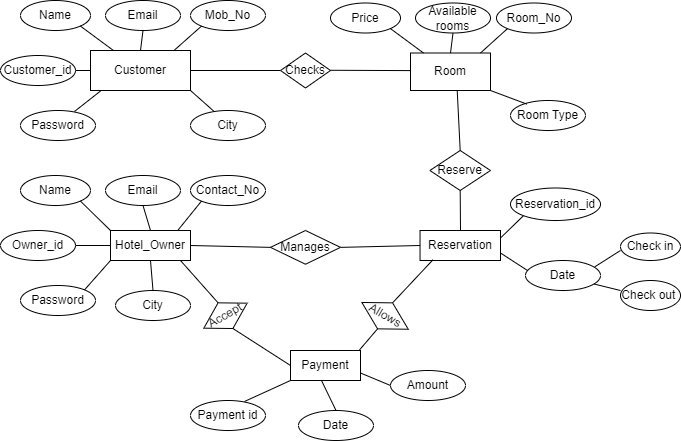

The diagram above was exported from draw.io. Its source (the exported page's mxGraphModel, read from the mxfile embedded in the PNG):
<mxGraphModel dx="1105" dy="562" grid="1" gridSize="10" guides="1" tooltips="1" connect="1" arrows="1" fold="1" page="1" pageScale="1" pageWidth="827" pageHeight="1169" math="0" shadow="0">
  <root>
    <mxCell id="0" />
    <mxCell id="1" parent="0" />
    <mxCell id="nnLAP8_PBoVZciGguY1a-7" value="Email" style="ellipse;whiteSpace=wrap;html=1;align=center;" vertex="1" parent="1">
      <mxGeometry x="145" y="190" width="75" height="30" as="geometry" />
    </mxCell>
    <mxCell id="nnLAP8_PBoVZciGguY1a-8" value="Name" style="ellipse;whiteSpace=wrap;html=1;align=center;" vertex="1" parent="1">
      <mxGeometry x="60" y="190" width="70" height="30" as="geometry" />
    </mxCell>
    <mxCell id="nnLAP8_PBoVZciGguY1a-9" value="Customer" style="whiteSpace=wrap;html=1;align=center;" vertex="1" parent="1">
      <mxGeometry x="130" y="240" width="100" height="40" as="geometry" />
    </mxCell>
    <mxCell id="nnLAP8_PBoVZciGguY1a-10" value="Mob_No" style="ellipse;whiteSpace=wrap;html=1;align=center;" vertex="1" parent="1">
      <mxGeometry x="230" y="190" width="75" height="30" as="geometry" />
    </mxCell>
    <mxCell id="nnLAP8_PBoVZciGguY1a-11" value="Customer_id" style="ellipse;whiteSpace=wrap;html=1;align=center;" vertex="1" parent="1">
      <mxGeometry x="40" y="245" width="75" height="30" as="geometry" />
    </mxCell>
    <mxCell id="nnLAP8_PBoVZciGguY1a-12" value="Password" style="ellipse;whiteSpace=wrap;html=1;align=center;" vertex="1" parent="1">
      <mxGeometry x="60" y="300" width="75" height="30" as="geometry" />
    </mxCell>
    <mxCell id="nnLAP8_PBoVZciGguY1a-13" value="City" style="ellipse;whiteSpace=wrap;html=1;align=center;" vertex="1" parent="1">
      <mxGeometry x="230" y="300" width="75" height="30" as="geometry" />
    </mxCell>
    <mxCell id="nnLAP8_PBoVZciGguY1a-16" value="" style="endArrow=none;html=1;rounded=0;entryX=1;entryY=1;entryDx=0;entryDy=0;" edge="1" parent="1" source="nnLAP8_PBoVZciGguY1a-9" target="nnLAP8_PBoVZciGguY1a-8">
      <mxGeometry width="50" height="50" relative="1" as="geometry">
        <mxPoint x="390" y="300" as="sourcePoint" />
        <mxPoint x="440" y="250" as="targetPoint" />
      </mxGeometry>
    </mxCell>
    <mxCell id="nnLAP8_PBoVZciGguY1a-18" value="" style="endArrow=none;html=1;rounded=0;entryX=0;entryY=1;entryDx=0;entryDy=0;exitX=0.835;exitY=0;exitDx=0;exitDy=0;exitPerimeter=0;" edge="1" parent="1" source="nnLAP8_PBoVZciGguY1a-9" target="nnLAP8_PBoVZciGguY1a-10">
      <mxGeometry width="50" height="50" relative="1" as="geometry">
        <mxPoint x="390" y="300" as="sourcePoint" />
        <mxPoint x="440" y="250" as="targetPoint" />
      </mxGeometry>
    </mxCell>
    <mxCell id="nnLAP8_PBoVZciGguY1a-19" value="" style="endArrow=none;html=1;rounded=0;entryX=0.5;entryY=1;entryDx=0;entryDy=0;exitX=0.5;exitY=0;exitDx=0;exitDy=0;" edge="1" parent="1" source="nnLAP8_PBoVZciGguY1a-9" target="nnLAP8_PBoVZciGguY1a-7">
      <mxGeometry width="50" height="50" relative="1" as="geometry">
        <mxPoint x="290" y="290" as="sourcePoint" />
        <mxPoint x="340" y="240" as="targetPoint" />
      </mxGeometry>
    </mxCell>
    <mxCell id="nnLAP8_PBoVZciGguY1a-20" value="" style="endArrow=none;html=1;rounded=0;entryX=0.1;entryY=1.013;entryDx=0;entryDy=0;entryPerimeter=0;exitX=0.72;exitY=0.033;exitDx=0;exitDy=0;exitPerimeter=0;" edge="1" parent="1" source="nnLAP8_PBoVZciGguY1a-12" target="nnLAP8_PBoVZciGguY1a-9">
      <mxGeometry width="50" height="50" relative="1" as="geometry">
        <mxPoint x="290" y="290" as="sourcePoint" />
        <mxPoint x="340" y="240" as="targetPoint" />
      </mxGeometry>
    </mxCell>
    <mxCell id="nnLAP8_PBoVZciGguY1a-21" value="" style="endArrow=none;html=1;rounded=0;entryX=1;entryY=1;entryDx=0;entryDy=0;exitX=0.311;exitY=0.024;exitDx=0;exitDy=0;exitPerimeter=0;" edge="1" parent="1" source="nnLAP8_PBoVZciGguY1a-13" target="nnLAP8_PBoVZciGguY1a-9">
      <mxGeometry width="50" height="50" relative="1" as="geometry">
        <mxPoint x="250" y="300" as="sourcePoint" />
        <mxPoint x="340" y="240" as="targetPoint" />
      </mxGeometry>
    </mxCell>
    <mxCell id="nnLAP8_PBoVZciGguY1a-22" value="" style="endArrow=none;html=1;rounded=0;entryX=1;entryY=0.5;entryDx=0;entryDy=0;exitX=0;exitY=0.5;exitDx=0;exitDy=0;" edge="1" parent="1" source="nnLAP8_PBoVZciGguY1a-9" target="nnLAP8_PBoVZciGguY1a-11">
      <mxGeometry width="50" height="50" relative="1" as="geometry">
        <mxPoint x="290" y="290" as="sourcePoint" />
        <mxPoint x="340" y="240" as="targetPoint" />
      </mxGeometry>
    </mxCell>
    <mxCell id="nnLAP8_PBoVZciGguY1a-23" value="" style="line;strokeWidth=1;rotatable=0;dashed=0;labelPosition=right;align=left;verticalAlign=middle;spacingTop=0;spacingLeft=6;points=[];portConstraint=eastwest;" vertex="1" parent="1">
      <mxGeometry x="230" y="255" width="90" height="10" as="geometry" />
    </mxCell>
    <mxCell id="nnLAP8_PBoVZciGguY1a-24" value="Checks" style="shape=rhombus;perimeter=rhombusPerimeter;whiteSpace=wrap;html=1;align=center;" vertex="1" parent="1">
      <mxGeometry x="320" y="242.5" width="50" height="35" as="geometry" />
    </mxCell>
    <mxCell id="nnLAP8_PBoVZciGguY1a-26" value="" style="endArrow=none;html=1;rounded=0;" edge="1" parent="1">
      <mxGeometry relative="1" as="geometry">
        <mxPoint x="370" y="259.77000000000004" as="sourcePoint" />
        <mxPoint x="450" y="260.1" as="targetPoint" />
      </mxGeometry>
    </mxCell>
    <mxCell id="nnLAP8_PBoVZciGguY1a-27" value="Room" style="whiteSpace=wrap;html=1;align=center;" vertex="1" parent="1">
      <mxGeometry x="450" y="242.5" width="80" height="37.5" as="geometry" />
    </mxCell>
    <mxCell id="nnLAP8_PBoVZciGguY1a-30" value="Room_No" style="ellipse;whiteSpace=wrap;html=1;align=center;" vertex="1" parent="1">
      <mxGeometry x="536" y="192.5" width="75" height="30" as="geometry" />
    </mxCell>
    <mxCell id="nnLAP8_PBoVZciGguY1a-31" value="" style="endArrow=none;html=1;rounded=0;entryX=0;entryY=1;entryDx=0;entryDy=0;exitX=0.835;exitY=0;exitDx=0;exitDy=0;exitPerimeter=0;" edge="1" parent="1" target="nnLAP8_PBoVZciGguY1a-30">
      <mxGeometry width="50" height="50" relative="1" as="geometry">
        <mxPoint x="520" y="242.5" as="sourcePoint" />
        <mxPoint x="746" y="252.5" as="targetPoint" />
      </mxGeometry>
    </mxCell>
    <mxCell id="nnLAP8_PBoVZciGguY1a-32" value="Available rooms" style="ellipse;whiteSpace=wrap;html=1;align=center;" vertex="1" parent="1">
      <mxGeometry x="455" y="192.5" width="75" height="30" as="geometry" />
    </mxCell>
    <mxCell id="nnLAP8_PBoVZciGguY1a-33" value="Price" style="ellipse;whiteSpace=wrap;html=1;align=center;" vertex="1" parent="1">
      <mxGeometry x="370" y="192.5" width="70" height="30" as="geometry" />
    </mxCell>
    <mxCell id="nnLAP8_PBoVZciGguY1a-34" value="" style="endArrow=none;html=1;rounded=0;entryX=1;entryY=1;entryDx=0;entryDy=0;" edge="1" parent="1" target="nnLAP8_PBoVZciGguY1a-33">
      <mxGeometry width="50" height="50" relative="1" as="geometry">
        <mxPoint x="463" y="242.5" as="sourcePoint" />
        <mxPoint x="750" y="252.5" as="targetPoint" />
      </mxGeometry>
    </mxCell>
    <mxCell id="nnLAP8_PBoVZciGguY1a-35" value="" style="endArrow=none;html=1;rounded=0;entryX=0.5;entryY=1;entryDx=0;entryDy=0;exitX=0.5;exitY=0;exitDx=0;exitDy=0;" edge="1" parent="1" target="nnLAP8_PBoVZciGguY1a-32">
      <mxGeometry width="50" height="50" relative="1" as="geometry">
        <mxPoint x="490" y="242.5" as="sourcePoint" />
        <mxPoint x="650" y="242.5" as="targetPoint" />
      </mxGeometry>
    </mxCell>
    <mxCell id="nnLAP8_PBoVZciGguY1a-36" value="Room Type" style="ellipse;whiteSpace=wrap;html=1;align=center;" vertex="1" parent="1">
      <mxGeometry x="550" y="290" width="75" height="30" as="geometry" />
    </mxCell>
    <mxCell id="nnLAP8_PBoVZciGguY1a-37" value="" style="endArrow=none;html=1;rounded=0;entryX=1;entryY=1;entryDx=0;entryDy=0;exitX=0.217;exitY=0.119;exitDx=0;exitDy=0;exitPerimeter=0;" edge="1" parent="1" source="nnLAP8_PBoVZciGguY1a-36" target="nnLAP8_PBoVZciGguY1a-27">
      <mxGeometry width="50" height="50" relative="1" as="geometry">
        <mxPoint x="570" y="290" as="sourcePoint" />
        <mxPoint x="520" y="280" as="targetPoint" />
      </mxGeometry>
    </mxCell>
    <mxCell id="nnLAP8_PBoVZciGguY1a-38" value="Reserve" style="shape=rhombus;perimeter=rhombusPerimeter;whiteSpace=wrap;html=1;align=center;" vertex="1" parent="1">
      <mxGeometry x="469.38" y="340" width="60.62" height="40" as="geometry" />
    </mxCell>
    <mxCell id="nnLAP8_PBoVZciGguY1a-40" value="" style="endArrow=none;html=1;rounded=0;entryX=0.584;entryY=1.004;entryDx=0;entryDy=0;exitX=0.5;exitY=0;exitDx=0;exitDy=0;entryPerimeter=0;" edge="1" parent="1" source="nnLAP8_PBoVZciGguY1a-38" target="nnLAP8_PBoVZciGguY1a-27">
      <mxGeometry width="50" height="50" relative="1" as="geometry">
        <mxPoint x="410" y="360" as="sourcePoint" />
        <mxPoint x="460" y="310" as="targetPoint" />
      </mxGeometry>
    </mxCell>
    <mxCell id="nnLAP8_PBoVZciGguY1a-41" value="" style="endArrow=none;html=1;rounded=0;entryX=0.5;entryY=1;entryDx=0;entryDy=0;" edge="1" parent="1" target="nnLAP8_PBoVZciGguY1a-38">
      <mxGeometry width="50" height="50" relative="1" as="geometry">
        <mxPoint x="500" y="420" as="sourcePoint" />
        <mxPoint x="430" y="290" as="targetPoint" />
      </mxGeometry>
    </mxCell>
    <mxCell id="nnLAP8_PBoVZciGguY1a-42" value="Reservation" style="whiteSpace=wrap;html=1;align=center;" vertex="1" parent="1">
      <mxGeometry x="459.54" y="420" width="80.46" height="30" as="geometry" />
    </mxCell>
    <mxCell id="nnLAP8_PBoVZciGguY1a-43" value="" style="endArrow=none;html=1;rounded=0;entryX=0;entryY=0.5;entryDx=0;entryDy=0;exitX=1;exitY=0.5;exitDx=0;exitDy=0;" edge="1" parent="1" source="nnLAP8_PBoVZciGguY1a-44" target="nnLAP8_PBoVZciGguY1a-42">
      <mxGeometry width="50" height="50" relative="1" as="geometry">
        <mxPoint x="400" y="435" as="sourcePoint" />
        <mxPoint x="430" y="290" as="targetPoint" />
      </mxGeometry>
    </mxCell>
    <mxCell id="nnLAP8_PBoVZciGguY1a-44" value="Manages" style="shape=rhombus;perimeter=rhombusPerimeter;whiteSpace=wrap;html=1;align=center;" vertex="1" parent="1">
      <mxGeometry x="310" y="420" width="70" height="33.75" as="geometry" />
    </mxCell>
    <mxCell id="nnLAP8_PBoVZciGguY1a-45" value="" style="endArrow=none;html=1;rounded=0;entryX=0;entryY=0.5;entryDx=0;entryDy=0;exitX=1;exitY=0.5;exitDx=0;exitDy=0;" edge="1" parent="1" source="nnLAP8_PBoVZciGguY1a-46" target="nnLAP8_PBoVZciGguY1a-44">
      <mxGeometry width="50" height="50" relative="1" as="geometry">
        <mxPoint x="270" y="435" as="sourcePoint" />
        <mxPoint x="430" y="290" as="targetPoint" />
      </mxGeometry>
    </mxCell>
    <mxCell id="nnLAP8_PBoVZciGguY1a-46" value="Hotel_Owner" style="whiteSpace=wrap;html=1;align=center;" vertex="1" parent="1">
      <mxGeometry x="150" y="420" width="80" height="30" as="geometry" />
    </mxCell>
    <mxCell id="nnLAP8_PBoVZciGguY1a-47" value="" style="endArrow=none;html=1;rounded=0;entryX=0.16;entryY=0.978;entryDx=0;entryDy=0;entryPerimeter=0;exitX=0.5;exitY=0;exitDx=0;exitDy=0;" edge="1" parent="1" source="nnLAP8_PBoVZciGguY1a-48" target="nnLAP8_PBoVZciGguY1a-42">
      <mxGeometry width="50" height="50" relative="1" as="geometry">
        <mxPoint x="420" y="500" as="sourcePoint" />
        <mxPoint x="430" y="290" as="targetPoint" />
      </mxGeometry>
    </mxCell>
    <mxCell id="nnLAP8_PBoVZciGguY1a-48" value="Allows" style="shape=rhombus;perimeter=rhombusPerimeter;whiteSpace=wrap;html=1;align=center;rotation=30;" vertex="1" parent="1">
      <mxGeometry x="397.81" y="490.35" width="53.51" height="30" as="geometry" />
    </mxCell>
    <mxCell id="nnLAP8_PBoVZciGguY1a-51" value="" style="endArrow=none;html=1;rounded=0;entryX=0.5;entryY=1;entryDx=0;entryDy=0;" edge="1" parent="1" target="nnLAP8_PBoVZciGguY1a-48">
      <mxGeometry width="50" height="50" relative="1" as="geometry">
        <mxPoint x="390" y="550" as="sourcePoint" />
        <mxPoint x="460" y="420" as="targetPoint" />
      </mxGeometry>
    </mxCell>
    <mxCell id="nnLAP8_PBoVZciGguY1a-52" value="Payment" style="whiteSpace=wrap;html=1;align=center;" vertex="1" parent="1">
      <mxGeometry x="330" y="540" width="70" height="30" as="geometry" />
    </mxCell>
    <mxCell id="nnLAP8_PBoVZciGguY1a-53" value="" style="endArrow=none;html=1;rounded=0;entryX=0.912;entryY=0.944;entryDx=0;entryDy=0;entryPerimeter=0;exitX=0.5;exitY=0;exitDx=0;exitDy=0;" edge="1" parent="1" source="nnLAP8_PBoVZciGguY1a-54">
      <mxGeometry width="50" height="50" relative="1" as="geometry">
        <mxPoint x="267.04" y="491.68" as="sourcePoint" />
        <mxPoint x="220.00000000000003" y="450.00000000000006" as="targetPoint" />
      </mxGeometry>
    </mxCell>
    <mxCell id="nnLAP8_PBoVZciGguY1a-54" value="Accept" style="shape=rhombus;perimeter=rhombusPerimeter;whiteSpace=wrap;html=1;align=center;rotation=-30;" vertex="1" parent="1">
      <mxGeometry x="240" y="490.35" width="50" height="29.65" as="geometry" />
    </mxCell>
    <mxCell id="nnLAP8_PBoVZciGguY1a-55" value="" style="endArrow=none;html=1;rounded=0;exitX=0.5;exitY=1;exitDx=0;exitDy=0;entryX=0;entryY=0.5;entryDx=0;entryDy=0;" edge="1" parent="1" source="nnLAP8_PBoVZciGguY1a-54" target="nnLAP8_PBoVZciGguY1a-52">
      <mxGeometry width="50" height="50" relative="1" as="geometry">
        <mxPoint x="380" y="540" as="sourcePoint" />
        <mxPoint x="430" y="490" as="targetPoint" />
      </mxGeometry>
    </mxCell>
    <mxCell id="nnLAP8_PBoVZciGguY1a-56" value="" style="endArrow=none;html=1;rounded=0;entryX=1;entryY=0.25;entryDx=0;entryDy=0;exitX=0;exitY=1;exitDx=0;exitDy=0;" edge="1" parent="1" source="nnLAP8_PBoVZciGguY1a-58" target="nnLAP8_PBoVZciGguY1a-42">
      <mxGeometry width="50" height="50" relative="1" as="geometry">
        <mxPoint x="560" y="410" as="sourcePoint" />
        <mxPoint x="530" y="410" as="targetPoint" />
      </mxGeometry>
    </mxCell>
    <mxCell id="nnLAP8_PBoVZciGguY1a-58" value="Reservation_id" style="ellipse;whiteSpace=wrap;html=1;align=center;" vertex="1" parent="1">
      <mxGeometry x="550" y="377.5" width="90" height="32.5" as="geometry" />
    </mxCell>
    <mxCell id="nnLAP8_PBoVZciGguY1a-59" value="" style="endArrow=none;html=1;rounded=0;entryX=1;entryY=0.75;entryDx=0;entryDy=0;exitX=0.046;exitY=0.364;exitDx=0;exitDy=0;exitPerimeter=0;" edge="1" parent="1" source="nnLAP8_PBoVZciGguY1a-60" target="nnLAP8_PBoVZciGguY1a-42">
      <mxGeometry width="50" height="50" relative="1" as="geometry">
        <mxPoint x="580" y="460" as="sourcePoint" />
        <mxPoint x="540" y="410" as="targetPoint" />
      </mxGeometry>
    </mxCell>
    <mxCell id="nnLAP8_PBoVZciGguY1a-60" value="Date" style="ellipse;whiteSpace=wrap;html=1;align=center;" vertex="1" parent="1">
      <mxGeometry x="565" y="450" width="75" height="30" as="geometry" />
    </mxCell>
    <mxCell id="nnLAP8_PBoVZciGguY1a-61" value="" style="endArrow=none;html=1;rounded=0;entryX=0.925;entryY=0.209;entryDx=0;entryDy=0;entryPerimeter=0;" edge="1" parent="1" target="nnLAP8_PBoVZciGguY1a-60">
      <mxGeometry width="50" height="50" relative="1" as="geometry">
        <mxPoint x="660" y="440" as="sourcePoint" />
        <mxPoint x="540" y="410" as="targetPoint" />
      </mxGeometry>
    </mxCell>
    <mxCell id="nnLAP8_PBoVZciGguY1a-62" value="" style="endArrow=none;html=1;rounded=0;entryX=0.914;entryY=0.784;entryDx=0;entryDy=0;entryPerimeter=0;" edge="1" parent="1" target="nnLAP8_PBoVZciGguY1a-60">
      <mxGeometry width="50" height="50" relative="1" as="geometry">
        <mxPoint x="660" y="480" as="sourcePoint" />
        <mxPoint x="540" y="410" as="targetPoint" />
      </mxGeometry>
    </mxCell>
    <mxCell id="nnLAP8_PBoVZciGguY1a-63" value="Check in" style="ellipse;whiteSpace=wrap;html=1;align=center;" vertex="1" parent="1">
      <mxGeometry x="660" y="422.5" width="60" height="27.5" as="geometry" />
    </mxCell>
    <mxCell id="nnLAP8_PBoVZciGguY1a-64" value="Check out&amp;nbsp;" style="ellipse;whiteSpace=wrap;html=1;align=center;" vertex="1" parent="1">
      <mxGeometry x="660" y="470" width="60" height="30" as="geometry" />
    </mxCell>
    <mxCell id="nnLAP8_PBoVZciGguY1a-66" value="Payment id" style="ellipse;whiteSpace=wrap;html=1;align=center;" vertex="1" parent="1">
      <mxGeometry x="230" y="590" width="75" height="30" as="geometry" />
    </mxCell>
    <mxCell id="nnLAP8_PBoVZciGguY1a-67" value="Date" style="ellipse;whiteSpace=wrap;html=1;align=center;" vertex="1" parent="1">
      <mxGeometry x="338" y="600" width="75" height="30" as="geometry" />
    </mxCell>
    <mxCell id="nnLAP8_PBoVZciGguY1a-68" value="" style="endArrow=none;html=1;rounded=0;entryX=0;entryY=1;entryDx=0;entryDy=0;exitX=0.72;exitY=0.033;exitDx=0;exitDy=0;exitPerimeter=0;" edge="1" parent="1" source="nnLAP8_PBoVZciGguY1a-66" target="nnLAP8_PBoVZciGguY1a-52">
      <mxGeometry width="50" height="50" relative="1" as="geometry">
        <mxPoint x="460" y="580" as="sourcePoint" />
        <mxPoint x="310" y="571" as="targetPoint" />
      </mxGeometry>
    </mxCell>
    <mxCell id="nnLAP8_PBoVZciGguY1a-69" value="" style="endArrow=none;html=1;rounded=0;exitX=0.5;exitY=0;exitDx=0;exitDy=0;" edge="1" parent="1" source="nnLAP8_PBoVZciGguY1a-67">
      <mxGeometry width="50" height="50" relative="1" as="geometry">
        <mxPoint x="420" y="590" as="sourcePoint" />
        <mxPoint x="361" y="570" as="targetPoint" />
      </mxGeometry>
    </mxCell>
    <mxCell id="nnLAP8_PBoVZciGguY1a-70" value="" style="endArrow=none;html=1;rounded=0;exitX=1;exitY=0.75;exitDx=0;exitDy=0;entryX=0;entryY=0.5;entryDx=0;entryDy=0;" edge="1" parent="1" source="nnLAP8_PBoVZciGguY1a-52" target="nnLAP8_PBoVZciGguY1a-71">
      <mxGeometry width="50" height="50" relative="1" as="geometry">
        <mxPoint x="390" y="580" as="sourcePoint" />
        <mxPoint x="430" y="570" as="targetPoint" />
      </mxGeometry>
    </mxCell>
    <mxCell id="nnLAP8_PBoVZciGguY1a-71" value="Amount" style="ellipse;whiteSpace=wrap;html=1;align=center;" vertex="1" parent="1">
      <mxGeometry x="430" y="560" width="75" height="30" as="geometry" />
    </mxCell>
    <mxCell id="nnLAP8_PBoVZciGguY1a-72" value="Email" style="ellipse;whiteSpace=wrap;html=1;align=center;" vertex="1" parent="1">
      <mxGeometry x="145" y="365" width="75" height="30" as="geometry" />
    </mxCell>
    <mxCell id="nnLAP8_PBoVZciGguY1a-73" value="Name" style="ellipse;whiteSpace=wrap;html=1;align=center;" vertex="1" parent="1">
      <mxGeometry x="60" y="365" width="70" height="30" as="geometry" />
    </mxCell>
    <mxCell id="nnLAP8_PBoVZciGguY1a-75" value="Contact_No" style="ellipse;whiteSpace=wrap;html=1;align=center;" vertex="1" parent="1">
      <mxGeometry x="230" y="365" width="75" height="30" as="geometry" />
    </mxCell>
    <mxCell id="nnLAP8_PBoVZciGguY1a-76" value="Owner_id" style="ellipse;whiteSpace=wrap;html=1;align=center;" vertex="1" parent="1">
      <mxGeometry x="40" y="420" width="75" height="30" as="geometry" />
    </mxCell>
    <mxCell id="nnLAP8_PBoVZciGguY1a-77" value="Password" style="ellipse;whiteSpace=wrap;html=1;align=center;" vertex="1" parent="1">
      <mxGeometry x="60" y="475" width="75" height="30" as="geometry" />
    </mxCell>
    <mxCell id="nnLAP8_PBoVZciGguY1a-78" value="City" style="ellipse;whiteSpace=wrap;html=1;align=center;" vertex="1" parent="1">
      <mxGeometry x="155" y="480" width="75" height="30" as="geometry" />
    </mxCell>
    <mxCell id="nnLAP8_PBoVZciGguY1a-79" value="" style="endArrow=none;html=1;rounded=0;entryX=1;entryY=1;entryDx=0;entryDy=0;exitX=0;exitY=0;exitDx=0;exitDy=0;" edge="1" parent="1" source="nnLAP8_PBoVZciGguY1a-46" target="nnLAP8_PBoVZciGguY1a-73">
      <mxGeometry width="50" height="50" relative="1" as="geometry">
        <mxPoint x="153.04665641309361" y="415" as="sourcePoint" />
        <mxPoint x="440" y="425" as="targetPoint" />
      </mxGeometry>
    </mxCell>
    <mxCell id="nnLAP8_PBoVZciGguY1a-80" value="" style="endArrow=none;html=1;rounded=0;entryX=0;entryY=1;entryDx=0;entryDy=0;exitX=0.847;exitY=-0.023;exitDx=0;exitDy=0;exitPerimeter=0;" edge="1" parent="1" source="nnLAP8_PBoVZciGguY1a-46" target="nnLAP8_PBoVZciGguY1a-75">
      <mxGeometry width="50" height="50" relative="1" as="geometry">
        <mxPoint x="213.5" y="415" as="sourcePoint" />
        <mxPoint x="440" y="425" as="targetPoint" />
      </mxGeometry>
    </mxCell>
    <mxCell id="nnLAP8_PBoVZciGguY1a-81" value="" style="endArrow=none;html=1;rounded=0;entryX=0.5;entryY=1;entryDx=0;entryDy=0;exitX=0.5;exitY=0;exitDx=0;exitDy=0;" edge="1" parent="1" source="nnLAP8_PBoVZciGguY1a-46" target="nnLAP8_PBoVZciGguY1a-72">
      <mxGeometry width="50" height="50" relative="1" as="geometry">
        <mxPoint x="180" y="415" as="sourcePoint" />
        <mxPoint x="340" y="415" as="targetPoint" />
      </mxGeometry>
    </mxCell>
    <mxCell id="nnLAP8_PBoVZciGguY1a-82" value="" style="endArrow=none;html=1;rounded=0;entryX=0;entryY=1;entryDx=0;entryDy=0;exitX=1;exitY=0;exitDx=0;exitDy=0;" edge="1" parent="1" source="nnLAP8_PBoVZciGguY1a-77" target="nnLAP8_PBoVZciGguY1a-46">
      <mxGeometry width="50" height="50" relative="1" as="geometry">
        <mxPoint x="290" y="465" as="sourcePoint" />
        <mxPoint x="140" y="455.52" as="targetPoint" />
      </mxGeometry>
    </mxCell>
    <mxCell id="nnLAP8_PBoVZciGguY1a-83" value="" style="endArrow=none;html=1;rounded=0;entryX=0.5;entryY=1;entryDx=0;entryDy=0;exitX=0.5;exitY=0;exitDx=0;exitDy=0;" edge="1" parent="1" source="nnLAP8_PBoVZciGguY1a-78" target="nnLAP8_PBoVZciGguY1a-46">
      <mxGeometry width="50" height="50" relative="1" as="geometry">
        <mxPoint x="250" y="475" as="sourcePoint" />
        <mxPoint x="230" y="455" as="targetPoint" />
      </mxGeometry>
    </mxCell>
    <mxCell id="nnLAP8_PBoVZciGguY1a-84" value="" style="endArrow=none;html=1;rounded=0;entryX=1;entryY=0.5;entryDx=0;entryDy=0;exitX=0;exitY=0.5;exitDx=0;exitDy=0;" edge="1" parent="1" source="nnLAP8_PBoVZciGguY1a-46" target="nnLAP8_PBoVZciGguY1a-76">
      <mxGeometry width="50" height="50" relative="1" as="geometry">
        <mxPoint x="130" y="435" as="sourcePoint" />
        <mxPoint x="340" y="415" as="targetPoint" />
      </mxGeometry>
    </mxCell>
  </root>
</mxGraphModel>